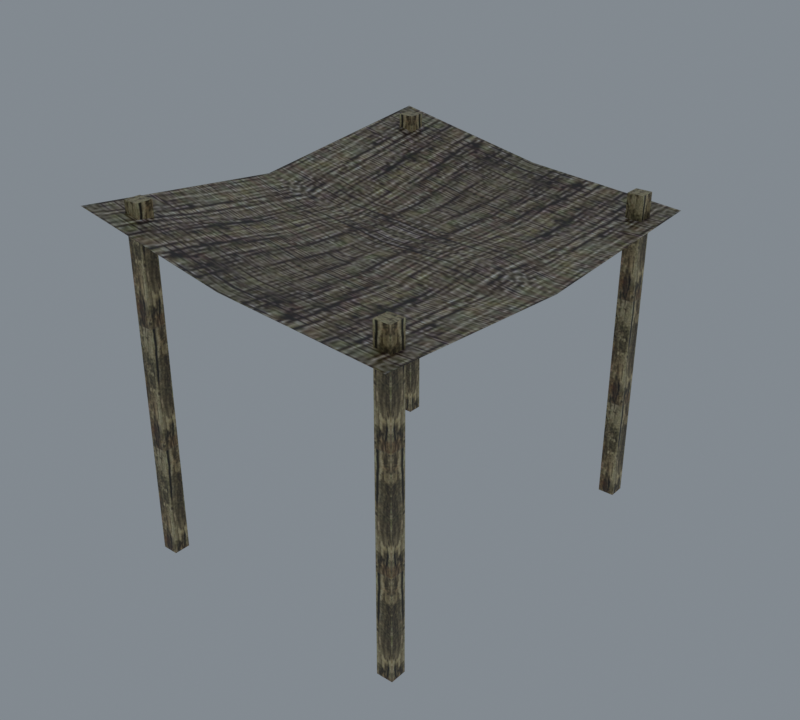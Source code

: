 # Source: import.blend  (saved by Blender 5.2.45; exported with 4.5.12 LTS)
import bpy
from mathutils import Matrix  # noqa: F401  (used for matrix-valued properties, if any)

bpy.ops.wm.read_factory_settings(use_empty=True)
scene = bpy.context.scene
scene.name = 'Beer01'

# ---- collections
col_collection = bpy.data.collections.new('Collection'); scene.collection.children.link(col_collection)

# ---- images (referenced by path relative to the original .blend; pixels are not part of the script)
import os
ASSET_DIR = os.environ.get("B2B_ASSET_DIR", "")  # directory of the original .blend (textures are referenced by path, not embedded)
HERE = os.path.dirname(os.path.abspath(__file__))  # packed textures are extracted next to this script under _unpacked/

def load_image(name, relpath, width, height, colorspace="sRGB"):
    """Load a texture the original file referenced (path relative to the .blend, or extracted next to this script)."""
    p = next((c for c in (os.path.join(HERE, relpath), os.path.join(ASSET_DIR, relpath)) if relpath and os.path.exists(c)), "")
    if p:
        img = bpy.data.images.load(p, check_existing=True)
        img.name = name
    else:  # same state as the original file: an image datablock whose file is absent (Cycles renders it pink)
        img = bpy.data.images.new(name, width, height)
        img.source = "FILE"
        img.filepath = "//" + (relpath or name)
    img.colorspace_settings.name = colorspace
    return img
img_tile_house01_jpg = load_image('tile_house01.jpg', '_unpacked/tile_house01.45293bb5.jpg', 128, 128, 'sRGB')
img_tile_ston06_jpg = load_image('tile_ston06.jpg', '_unpacked/tile_ston06.0e0744a0.jpg', 128, 128, 'sRGB')

# ---- materials (node trees are filled in below, after node groups)
mat_tile_house01_jpg = bpy.data.materials.new('tile_house01.jpg')
mat_tile_house01_jpg.diffuse_color = (0.4602, 0.4444, 0.6936, 1.0)
mat_tile_ston06_jpg = bpy.data.materials.new('tile_ston06.jpg')
mat_tile_ston06_jpg.diffuse_color = (0.5116, 0.6649, 0.7665, 1.0)

# ---- material node trees
mat_tile_house01_jpg.use_nodes = True; mat_tile_house01_jpg.node_tree.nodes.clear()
_N = mat_tile_house01_jpg.node_tree.nodes; _L = mat_tile_house01_jpg.node_tree.links
n0 = _N.new('ShaderNodeBsdfPrincipled'); n0.name = 'Principled BSDF'; n0.location = (-200, 100)
n0.inputs[10].default_value = 0.005
n1 = _N.new('ShaderNodeOutputMaterial'); n1.name = 'Material Output'; n1.location = (200, 100)
n2 = _N.new('ShaderNodeTexImage'); n2.name = 'Image Texture'; n2.location = (-600, 100)
n2.image = img_tile_house01_jpg
_L.new(n0.outputs[0], n1.inputs[0])
_L.new(n2.outputs[0], n0.inputs[0])
n1.is_active_output = True
mat_tile_ston06_jpg.use_nodes = True; mat_tile_ston06_jpg.node_tree.nodes.clear()
_N = mat_tile_ston06_jpg.node_tree.nodes; _L = mat_tile_ston06_jpg.node_tree.links
n0 = _N.new('ShaderNodeBsdfPrincipled'); n0.name = 'Principled BSDF'; n0.location = (-200, 100)
n0.inputs[10].default_value = 0.005
n1 = _N.new('ShaderNodeOutputMaterial'); n1.name = 'Material Output'; n1.location = (200, 100)
n2 = _N.new('ShaderNodeTexImage'); n2.name = 'Image Texture'; n2.location = (-600, 100)
n2.image = img_tile_ston06_jpg
_L.new(n0.outputs[0], n1.inputs[0])
_L.new(n2.outputs[0], n0.inputs[0])
n1.is_active_output = True

# ---- world
world_world = bpy.data.worlds.new('World'); scene.world = world_world
world_world.use_nodes = True; world_world.node_tree.nodes.clear()
_N = world_world.node_tree.nodes; _L = world_world.node_tree.links
n0 = _N.new('ShaderNodeOutputWorld'); n0.name = 'World Output'; n0.location = (200, 100)
n1 = _N.new('ShaderNodeBackground'); n1.name = 'Background'; n1.location = (-200, 100)
n1.inputs[0].default_value = (0.32, 0.36, 0.4, 1.0)
n1.inputs[1].default_value = 0.7
_L.new(n1.outputs[0], n0.inputs[0])
n0.is_active_output = True
world_world.color = (0.05088, 0.05088, 0.05088)
world_world.sun_shadow_jitter_overblur = 0.0

# ---- meshes
me_tent01 = bpy.data.meshes.new('Tent01')
me_tent01.from_pydata([(-154.2, -201.2, 326.9), (-0.5609, -201.2, 296.9), (-151.6, -197.8, 326.1), (-154.2, -0.444, 304.2), (156.0, -201.2, 284.2), (87.97, -77.79, 276.5), (88.04, -0.4587, 280.7), (-0.6979, -0.444, 281.8), (-0.4969, -77.95, 284.3), (-87.59, 91.32, 302.1), (-154.2, 200.3, 326.9), (-0.5609, 200.3, 296.9), (87.97, 91.05, 277.1), (156.0, 200.3, 284.2), (-0.4969, 91.13, 284.3), (156.0, -0.444, 271.4), (-87.68, -0.4587, 290.3), (-88.45, -77.84, 297.7), (124.1, -161.0, 304.7), (124.1, -176.4, 304.7), (139.5, -176.4, 304.7), (139.5, -161.0, 304.7), (124.1, -161.0, -1.374), (124.1, -176.4, -1.374), (139.5, -176.4, -1.374), (139.5, -161.0, -1.374), (124.1, 158.5, 304.7), (139.5, 158.5, 304.7), (139.5, 174.0, 304.7), (124.1, 174.0, 304.7), (124.1, 158.5, -1.374), (139.5, 158.5, -1.374), (139.5, 174.0, -1.374), (124.1, 174.0, -1.374), (-131.9, -176.4, 330.4), (-116.5, -176.4, 330.4), (-116.5, -161.0, 330.4), (-131.9, -161.0, 330.4), (-131.9, -176.4, -1.374), (-116.5, -176.4, -1.374), (-116.5, -161.0, -1.374), (-131.9, -161.0, -1.374), (-131.9, 174.0, 330.4), (-131.9, 158.5, 330.4), (-116.5, 158.5, 330.4), (-116.5, 174.0, 330.4), (-131.9, 174.0, -1.374), (-131.9, 158.5, -1.374), (-116.5, 158.5, -1.374), (-116.5, 174.0, -1.374)], [], [(0, 1, 2), (2, 3, 0), (1, 4, 5), (6, 7, 8), (3, 9, 10), (11, 10, 9), (7, 6, 12), (13, 11, 14), (15, 6, 5), (12, 15, 13), (16, 3, 17), (2, 1, 8), (7, 16, 17), (16, 7, 14), (7, 17, 8), (17, 3, 2), (8, 17, 2), (6, 8, 5), (5, 8, 1), (15, 5, 4), (11, 9, 14), (3, 16, 9), (14, 9, 16), (13, 14, 12), (12, 14, 7), (6, 15, 12), (18, 19, 20), (20, 21, 18), (22, 23, 19), (19, 18, 22), (23, 24, 20), (20, 19, 23), (24, 25, 21), (21, 20, 24), (25, 22, 18), (18, 21, 25), (26, 27, 28), (28, 29, 26), (30, 31, 27), (27, 26, 30), (31, 32, 28), (28, 27, 31), (32, 33, 29), (29, 28, 32), (33, 30, 26), (26, 29, 33), (34, 35, 36), (36, 37, 34), (38, 39, 35), (35, 34, 38), (39, 40, 36), (36, 35, 39), (40, 41, 37), (37, 36, 40), (41, 38, 34), (34, 37, 41), (42, 43, 44), (44, 45, 42), (46, 47, 43), (43, 42, 46), (47, 48, 44), (44, 43, 47), (48, 49, 45), (45, 44, 48), (49, 46, 42), (42, 45, 49)])
me_tent01.polygons.foreach_set('use_smooth', [True] * 66)
me_tent01.polygons.foreach_set('material_index', [0, 0, 0, 0, 0, 0, 0, 0, 0, 0, 0, 0, 0, 0, 0, 0, 0, 0, 0, 0, 0, 0, 0, 0, 0, 0, 1, 1, 1, 1, 1, 1, 1, 1, 1, 1, 1, 1, 1, 1, 1, 1, 1, 1, 1, 1, 1, 1, 1, 1, 1, 1, 1, 1, 1, 1, 1, 1, 1, 1, 1, 1, 1, 1, 1, 1])
_k = set([(18, 19), (18, 21), (18, 22), (19, 20), (19, 23), (20, 21), (20, 24), (21, 25), (26, 27), (26, 29), (26, 30), (27, 28), (27, 31), (28, 29), (28, 32), (29, 33), (34, 35), (34, 37), (34, 38), (35, 36), (35, 39), (36, 37), (36, 40), (37, 41), (42, 43), (42, 45), (42, 46), (43, 44), (43, 47), (44, 45), (44, 48), (45, 49)])
me_tent01.attributes.new('sharp_edge', 'BOOLEAN', 'EDGE').data.foreach_set('value', [ (min(e.vertices), max(e.vertices)) in _k for e in me_tent01.edges])
_uv = me_tent01.uv_layers.new(name='Float2')
_uv.uv.foreach_set('vector', [0.9793, 1.0, 0.9793, 0.5142, 0.9623, 0.9921, 0.9623, 0.9921, -0.0144, 1.0, 0.9793, 1.0, 0.9793, 0.5142, 0.9793, 0.9981, 0.3623, 0.7828, -0.0145, 0.783, -0.0144, 0.5147, 0.3631, 0.514, -0.0144, 1.0, 0.4445, 0.7896, 0.9895, 1.0, 0.9895, 0.5142, 0.9895, 1.0, 0.4445, 0.7896, -0.0144, 0.5147, -0.0145, 0.783, 0.4432, 0.7828, 0.9895, 0.9981, 0.9895, 0.5142, 0.4436, 0.514, -0.0144, 0.9981, -0.0145, 0.783, 0.3623, 0.7828, 0.4432, 0.7828, -0.0144, 0.9981, 0.9895, 0.9981, -0.0145, 0.7899, -0.0144, 1.0, 0.3625, 0.7924, 0.9623, 0.9921, 0.9793, 0.5142, 0.3631, 0.514, -0.0144, 0.5147, -0.0145, 0.7899, 0.3625, 0.7924, -0.0145, 0.7899, -0.0144, 0.5147, 0.4436, 0.514, -0.0144, 0.5147, 0.3625, 0.7924, 0.3631, 0.514, 0.3625, 0.7924, -0.0144, 1.0, 0.9623, 0.9921, 0.3631, 0.514, 0.3625, 0.7924, 0.9623, 0.9921, -0.0145, 0.783, 0.3631, 0.514, 0.3623, 0.7828, 0.3623, 0.7828, 0.3631, 0.514, 0.9793, 0.5142, -0.0144, 0.9981, 0.3623, 0.7828, 0.9793, 0.9981, 0.9895, 0.5142, 0.4445, 0.7896, 0.4436, 0.514, -0.0144, 1.0, -0.0145, 0.7899, 0.4445, 0.7896, 0.4436, 0.514, 0.4445, 0.7896, -0.0145, 0.7899, 0.9895, 0.9981, 0.4436, 0.514, 0.4432, 0.7828, 0.4432, 0.7828, 0.4436, 0.514, -0.0144, 0.5147, -0.0145, 0.783, -0.0144, 0.9981, 0.4432, 0.7828, 0.0128, 0.8307, 0.1583, 0.8307, 0.1583, 0.9761, 0.1583, 0.9761, 0.0128, 0.9761, 0.0128, 0.8307, 0.0005, -0.9286, 0.1491, -0.9286, 0.1491, 1.929, 0.1491, 1.929, 0.0005, 1.929, 0.0005, -0.9286, 0.1491, -0.9286, 0.2969, -0.9286, 0.2969, 1.929, 0.2969, 1.929, 0.1491, 1.929, 0.1491, -0.9286, 0.2969, -0.9286, 0.1483, -0.9286, 0.1483, 1.929, 0.1483, 1.929, 0.2969, 1.929, 0.2969, -0.9286, 0.1483, -0.9286, 0.0005, -0.9286, 0.0005, 1.929, 0.0005, 1.929, 0.1483, 1.929, 0.1483, -0.9286, 0.0128, 0.8307, 0.1583, 0.8307, 0.1583, 0.9761, 0.1583, 0.9761, 0.0128, 0.9761, 0.0128, 0.8307, 0.0005, -0.9286, 0.1491, -0.9286, 0.1491, 1.929, 0.1491, 1.929, 0.0005, 1.929, 0.0005, -0.9286, 0.1491, -0.9286, 0.2969, -0.9286, 0.2969, 1.929, 0.2969, 1.929, 0.1491, 1.929, 0.1491, -0.9286, 0.2969, -0.9286, 0.1483, -0.9286, 0.1483, 1.929, 0.1483, 1.929, 0.2969, 1.929, 0.2969, -0.9286, 0.1483, -0.9286, 0.0005, -0.9286, 0.0005, 1.929, 0.0005, 1.929, 0.1483, 1.929, 0.1483, -0.9286, 0.0128, 0.8307, 0.1583, 0.8307, 0.1583, 0.9761, 0.1583, 0.9761, 0.0128, 0.9761, 0.0128, 0.8307, 0.0005, -0.9286, 0.1491, -0.9286, 0.1491, 1.929, 0.1491, 1.929, 0.0005, 1.929, 0.0005, -0.9286, 0.1491, -0.9286, 0.2969, -0.9286, 0.2969, 1.929, 0.2969, 1.929, 0.1491, 1.929, 0.1491, -0.9286, 0.2969, -0.9286, 0.1483, -0.9286, 0.1483, 1.929, 0.1483, 1.929, 0.2969, 1.929, 0.2969, -0.9286, 0.1483, -0.9286, 0.0005, -0.9286, 0.0005, 1.929, 0.0005, 1.929, 0.1483, 1.929, 0.1483, -0.9286, 0.0128, 0.8307, 0.1583, 0.8307, 0.1583, 0.9761, 0.1583, 0.9761, 0.0128, 0.9761, 0.0128, 0.8307, 0.0005, -0.9286, 0.1491, -0.9286, 0.1491, 1.929, 0.1491, 1.929, 0.0005, 1.929, 0.0005, -0.9286, 0.1491, -0.9286, 0.2969, -0.9286, 0.2969, 1.929, 0.2969, 1.929, 0.1491, 1.929, 0.1491, -0.9286, 0.2969, -0.9286, 0.1483, -0.9286, 0.1483, 1.929, 0.1483, 1.929, 0.2969, 1.929, 0.2969, -0.9286, 0.1483, -0.9286, 0.0005, -0.9286, 0.0005, 1.929, 0.0005, 1.929, 0.1483, 1.929, 0.1483, -0.9286])
me_tent01.materials.append(mat_tile_house01_jpg)
me_tent01.materials.append(mat_tile_ston06_jpg)
me_tent01.update()
me_tent01.normals_split_custom_set([tuple(v) for v in zip(*[iter([0.1671, 0.09269, 0.9816, 0.1375, 0.09549, 0.9859, 0.1801, 0.11, 0.9775, 0.1801, 0.11, 0.9775, 0.1928, 0.01558, 0.9811, 0.1671, 0.09269, 0.9816, 0.1375, 0.09549, 0.9859, 0.04221, 0.0848, 0.9955, 0.07888, 0.0332, 0.9963, 0.07659, 0.0006991, 0.9971, 0.07529, 0.02348, 0.9969, 0.1131, 0.06153, 0.9917, 0.1928, 0.01558, 0.9811, 0.1942, -0.1158, 0.9741, 0.1866, -0.1083, 0.9764, 0.1566, -0.1109, 0.9814, 0.1866, -0.1083, 0.9764, 0.1942, -0.1158, 0.9741, 0.07529, 0.02348, 0.9969, 0.07659, 0.0006991, 0.9971, 0.0618, -0.0259, 0.9978, 0.05346, -0.09728, 0.9938, 0.1566, -0.1109, 0.9814, 0.1229, -0.0872, 0.9886, 0.06843, -0.003694, 0.9976, 0.07659, 0.0006991, 0.9971, 0.07888, 0.0332, 0.9963, 0.0618, -0.0259, 0.9978, 0.06843, -0.003694, 0.9976, 0.05346, -0.09728, 0.9938, 0.1606, -0.0189, 0.9868, 0.1928, 0.01558, 0.9811, 0.1654, 0.09649, 0.9815, 0.1801, 0.11, 0.9775, 0.1375, 0.09549, 0.9859, 0.1131, 0.06153, 0.9917, 0.07529, 0.02348, 0.9969, 0.1606, -0.0189, 0.9868, 0.1654, 0.09649, 0.9815, 0.1606, -0.0189, 0.9868, 0.07529, 0.02348, 0.9969, 0.1229, -0.0872, 0.9886, 0.07529, 0.02348, 0.9969, 0.1654, 0.09649, 0.9815, 0.1131, 0.06153, 0.9917, 0.1654, 0.09649, 0.9815, 0.1928, 0.01558, 0.9811, 0.1801, 0.11, 0.9775, 0.1131, 0.06153, 0.9917, 0.1654, 0.09649, 0.9815, 0.1801, 0.11, 0.9775, 0.07659, 0.0006991, 0.9971, 0.1131, 0.06153, 0.9917, 0.07888, 0.0332, 0.9963, 0.07888, 0.0332, 0.9963, 0.1131, 0.06153, 0.9917, 0.1375, 0.09549, 0.9859, 0.06843, -0.003694, 0.9976, 0.07888, 0.0332, 0.9963, 0.04221, 0.0848, 0.9955, 0.1566, -0.1109, 0.9814, 0.1942, -0.1158, 0.9741, 0.1229, -0.0872, 0.9886, 0.1928, 0.01558, 0.9811, 0.1606, -0.0189, 0.9868, 0.1942, -0.1158, 0.9741, 0.1229, -0.0872, 0.9886, 0.1942, -0.1158, 0.9741, 0.1606, -0.0189, 0.9868, 0.05346, -0.09728, 0.9938, 0.1229, -0.0872, 0.9886, 0.0618, -0.0259, 0.9978, 0.0618, -0.0259, 0.9978, 0.1229, -0.0872, 0.9886, 0.07529, 0.02348, 0.9969, 0.07659, 0.0006991, 0.9971, 0.06843, -0.003694, 0.9976, 0.0618, -0.0259, 0.9978, 0.0, 0.0, 1.0, 0.0, 0.0, 1.0, 0.0, 0.0, 1.0, 0.0, 0.0, 1.0, 0.0, 0.0, 1.0, 0.0, 0.0, 1.0, -1.0, 0.0, 0.0, -1.0, 0.0, 0.0, -1.0, 0.0, 0.0, -1.0, 0.0, 0.0, -1.0, 0.0, 0.0, -1.0, 0.0, 0.0, 0.0, -1.0, 0.0, 0.0, -1.0, 0.0, 0.0, -1.0, 0.0, 0.0, -1.0, 0.0, 0.0, -1.0, 0.0, 0.0, -1.0, 0.0, 1.0, 0.0, 0.0, 1.0, 0.0, 0.0, 1.0, 0.0, 0.0, 1.0, 0.0, 0.0, 1.0, 0.0, 0.0, 1.0, 0.0, 0.0, 0.0, 1.0, 0.0, 0.0, 1.0, 0.0, 0.0, 1.0, 0.0, 0.0, 1.0, 0.0, 0.0, 1.0, 0.0, 0.0, 1.0, 0.0, 0.0, 0.0, 1.0, 0.0, 0.0, 1.0, 0.0, 0.0, 1.0, 0.0, 0.0, 1.0, 0.0, 0.0, 1.0, 0.0, 0.0, 1.0, 0.0, -1.0, 0.0, 0.0, -1.0, 0.0, 0.0, -1.0, 0.0, 0.0, -1.0, 0.0, 0.0, -1.0, 0.0, 0.0, -1.0, 0.0, 1.0, 0.0, 0.0, 1.0, 0.0, 0.0, 1.0, 0.0, 0.0, 1.0, 0.0, 0.0, 1.0, 0.0, 0.0, 1.0, 0.0, 0.0, 0.0, 1.0, 0.0, 0.0, 1.0, 0.0, 0.0, 1.0, 0.0, 0.0, 1.0, 0.0, 0.0, 1.0, 0.0, 0.0, 1.0, 0.0, -1.0, 0.0, 0.0, -1.0, 0.0, 0.0, -1.0, 0.0, 0.0, -1.0, 0.0, 0.0, -1.0, 0.0, 0.0, -1.0, 0.0, 0.0, 0.0, 0.0, 1.0, 0.0, 0.0, 1.0, 0.0, 0.0, 1.0, 0.0, 0.0, 1.0, 0.0, 0.0, 1.0, 0.0, 0.0, 1.0, 0.0, -1.0, 0.0, 0.0, -1.0, 0.0, 0.0, -1.0, 0.0, 0.0, -1.0, 0.0, 0.0, -1.0, 0.0, 0.0, -1.0, 0.0, 1.0, 0.0, 0.0, 1.0, 0.0, 0.0, 1.0, 0.0, 0.0, 1.0, 0.0, 0.0, 1.0, 0.0, 0.0, 1.0, 0.0, 0.0, 0.0, 1.0, 0.0, 0.0, 1.0, 0.0, 0.0, 1.0, 0.0, 0.0, 1.0, 0.0, 0.0, 1.0, 0.0, 0.0, 1.0, 0.0, -1.0, 0.0, 0.0, -1.0, 0.0, 0.0, -1.0, 0.0, 0.0, -1.0, 0.0, 0.0, -1.0, 0.0, 0.0, -1.0, 0.0, 0.0, 0.0, 0.0, 1.0, 0.0, 0.0, 1.0, 0.0, 0.0, 1.0, 0.0, 0.0, 1.0, 0.0, 0.0, 1.0, 0.0, 0.0, 1.0, -1.0, 0.0, 0.0, -1.0, 0.0, 0.0, -1.0, 0.0, 0.0, -1.0, 0.0, 0.0, -1.0, 0.0, 0.0, -1.0, 0.0, 0.0, 0.0, -1.0, 0.0, 0.0, -1.0, 0.0, 0.0, -1.0, 0.0, 0.0, -1.0, 0.0, 0.0, -1.0, 0.0, 0.0, -1.0, 0.0, 1.0, 0.0, 0.0, 1.0, 0.0, 0.0, 1.0, 0.0, 0.0, 1.0, 0.0, 0.0, 1.0, 0.0, 0.0, 1.0, 0.0, 0.0, 0.0, 1.0, 0.0, 0.0, 1.0, 0.0, 0.0, 1.0, 0.0, 0.0, 1.0, 0.0, 0.0, 1.0, 0.0, 0.0, 1.0, 0.0])] * 3)])
arm_tent01_skeleton = bpy.data.armatures.new('Tent01_skeleton')  # bones are not reproduced

# ---- objects
ob_tent01_skeleton = bpy.data.objects.new('Tent01_skeleton', arm_tent01_skeleton)
ob_tent01 = bpy.data.objects.new('Tent01', me_tent01)

# ---- transforms, parenting, visibility, modifiers, constraints
ob_tent01_skeleton.location = (0.0, 0.0, 0.0)
ob_tent01_skeleton.show_in_front = True
ob_tent01.parent = ob_tent01_skeleton
ob_tent01.location = (0.0, 0.0, 0.0)
_vg = ob_tent01.vertex_groups.new(name='boness01')
_vg.add([0, 1, 2, 3, 4, 10, 11, 13, 15, 18, 19, 20, 21, 22, 23, 24, 25, 26, 27, 28, 29, 30, 31, 32, 33, 34, 35, 36, 37, 38, 39, 40, 41, 42, 43, 44, 45, 46, 47, 48, 49], 1.0, 'REPLACE')
_vg = ob_tent01.vertex_groups.new(name='boness02')
_vg.add([5, 6, 7, 8, 9, 12, 14, 16, 17], 1.0, 'REPLACE')
_vg = ob_tent01.vertex_groups.new(name='boness')
_vg = ob_tent01.vertex_groups.new(name='Mesh01')
_m = ob_tent01.modifiers.new('Armature', 'ARMATURE')
_m.object = ob_tent01_skeleton

# ---- collection membership
scene.collection.objects.link(ob_tent01_skeleton)
scene.collection.objects.link(ob_tent01)

# ---- scene / render settings (as saved in the file)
scene.frame_start = 0; scene.frame_end = 35; scene.frame_set(0)
scene.render.engine = 'CYCLES'
scene.render.resolution_x = 400
scene.render.resolution_y = 360
scene.render.film_transparent = True
scene.render.bake_bias = 0.0
scene.render.bake_samples = 0
scene.render.compositor_device = 'GPU'
scene.cycles.samples = 8
scene.eevee.use_volume_custom_range = False
scene.eevee.fast_gi_thickness_near = 0.1
scene.eevee.fast_gi_thickness_far = 0.0
scene.eevee.ray_tracing_options.screen_trace_thickness = 0.1
scene.view_settings.view_transform = 'Standard'
bpy.context.view_layer.update()

# ---- added for rendering (the .blend has no active camera): camera
cam_auto = bpy.data.cameras.new('AutoCamera')
cam_auto.lens = 50.0
cam_auto.sensor_width = 36.0
cam_auto.clip_end = 9843.47
ob_auto_camera = bpy.data.objects.new('AutoCamera', cam_auto)
scene.collection.objects.link(ob_auto_camera)
ob_auto_camera.location = (561.793, -673.504, 613.224)
ob_auto_camera.rotation_euler = (1.09748, -7.21219e-08, 0.694738)
scene.camera = ob_auto_camera
bpy.context.view_layer.update()
